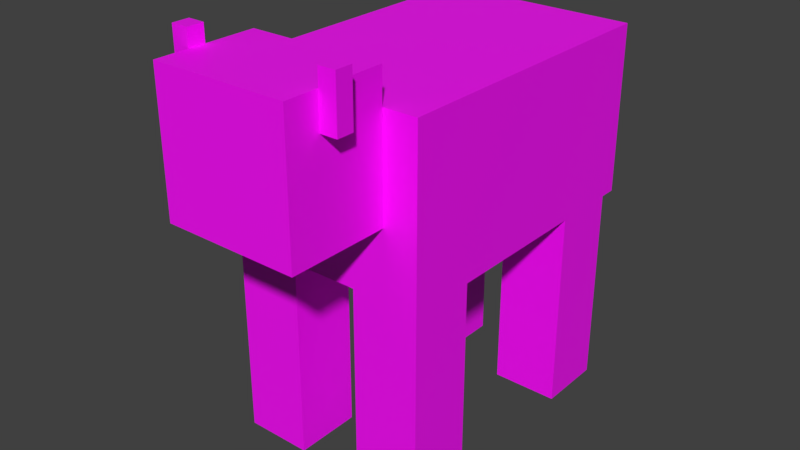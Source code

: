 # Source: Cow.blend  (saved by Blender 2.80.75; exported with 4.5.12 LTS)
import bpy
from mathutils import Matrix  # noqa: F401  (used for matrix-valued properties, if any)

bpy.ops.wm.read_factory_settings(use_empty=True)
scene = bpy.context.scene
scene.name = 'Scene'

# ---- collections
col_collection_1 = bpy.data.collections.new('Collection 1'); scene.collection.children.link(col_collection_1)

# ---- images (referenced by path relative to the original .blend; pixels are not part of the script)
import os
ASSET_DIR = os.environ.get("B2B_ASSET_DIR", "")  # directory of the original .blend (textures are referenced by path, not embedded)
HERE = os.path.dirname(os.path.abspath(__file__))  # packed textures are extracted next to this script under _unpacked/

def load_image(name, relpath, width, height, colorspace="sRGB"):
    """Load a texture the original file referenced (path relative to the .blend, or extracted next to this script)."""
    p = next((c for c in (os.path.join(HERE, relpath), os.path.join(ASSET_DIR, relpath)) if relpath and os.path.exists(c)), "")
    if p:
        img = bpy.data.images.load(p, check_existing=True)
        img.name = name
    else:  # same state as the original file: an image datablock whose file is absent (Cycles renders it pink)
        img = bpy.data.images.new(name, width, height)
        img.source = "FILE"
        img.filepath = "//" + (relpath or name)
    img.colorspace_settings.name = colorspace
    return img
img_cow_psd = load_image('Cow.psd', 'Cow.psd', 1024, 1024, 'sRGB')

# ---- materials (node trees are filled in below, after node groups)
mat_cow = bpy.data.materials.new('Cow')
mat_cow.alpha_threshold = 0.0
mat_cow.use_transparent_shadow = False
mat_cow.roughness = 0.5
mat_cow.line_color = (0.0, 0.0, 0.0, 1.0)

# ---- material node trees
mat_cow.use_nodes = True; mat_cow.node_tree.nodes.clear()
_N = mat_cow.node_tree.nodes; _L = mat_cow.node_tree.links
n0 = _N.new('ShaderNodeOutputMaterial'); n0.name = 'Material Output'; n0.location = (300, 300)
n1 = _N.new('ShaderNodeBsdfPrincipled'); n1.name = 'Principled BSDF'; n1.location = (10, 300)
n1.distribution = 'GGX'
n1.subsurface_method = 'BURLEY'
n1.inputs[3].default_value = 1.45
n1.inputs[27].default_value = (0.0, 0.0, 0.0, 1.0)
n1.inputs[28].default_value = 1.0
n2 = _N.new('ShaderNodeTexImage'); n2.name = 'Image Texture'; n2.location = (-280, 280)
n2.image = img_cow_psd
n2.interpolation = 'Closest'
_L.new(n1.outputs[0], n0.inputs[0])
_L.new(n2.outputs[0], n1.inputs[0])
n0.is_active_output = True

# ---- world
world_world = bpy.data.worlds.new('World'); scene.world = world_world
world_world.color = (0.05088, 0.05088, 0.05088)
world_world.use_sun_shadow = False
world_world.sun_shadow_jitter_overblur = 0.0
world_world.cycles.sampling_method = 'MANUAL'

# ---- meshes
me_cube_001 = bpy.data.meshes.new('Cube.001')
me_cube_001.from_pydata([(0.375, 0.5625, -0.3125), (0.375, 0.5625, 0.3125), (0.375, -0.5625, -0.3125), (0.375, -0.5625, 0.3125), (-0.375, 0.5625, -0.3125), (-0.375, 0.5625, 0.3125), (-0.375, -0.5625, -0.3125), (-0.375, -0.5625, 0.3125)], [], [(0, 1, 3, 2), (2, 3, 7, 6), (6, 7, 5, 4), (4, 5, 1, 0), (2, 6, 4, 0), (7, 3, 1, 5)])
_uv = me_cube_001.uv_layers.new(name='UVMap')
_uv.uv.foreach_set('vector', [0.625, 0.0, 0.8125, 0.0, 0.8125, 0.5625, 0.625, 0.5625, 0.625, 0.5625, 0.625, 0.875, 0.4375, 0.875, 0.4375, 0.5625, 0.4375, 0.5625, 0.2812, 0.5625, 0.2812, 0.0, 0.4375, 0.0, 0.8125, 0.5625, 0.8125, 0.875, 0.625, 0.875, 0.625, 0.5625, 0.625, 0.5625, 0.4375, 0.5625, 0.4375, 0.0, 0.625, 0.0, 0.9688, 0.5625, 0.8125, 0.5625, 0.8125, 0.0, 0.9688, 0.0])
me_cube_001.materials.append(mat_cow)
me_cube_001.use_remesh_preserve_volume = False
me_cube_001.use_remesh_preserve_attributes = False
me_cube_001.use_mirror_vertex_groups = False
me_cube_001.update()
me_cube = bpy.data.meshes.new('Cube')
me_cube.from_pydata([(-0.25, 0.0, -0.25), (-0.25, 0.0, 0.25), (-0.25, 0.375, -0.25), (-0.25, 0.375, 0.25), (0.25, 0.0, -0.25), (0.25, 0.0, 0.25), (0.25, 0.375, -0.25), (0.25, 0.375, 0.25), (0.3125, 0.25, 0.125), (0.3125, 0.1875, 0.125), (0.3125, 0.25, 0.3125), (0.3125, 0.1875, 0.3125), (0.25, 0.25, 0.125), (0.25, 0.1875, 0.125), (0.25, 0.25, 0.3125), (0.25, 0.1875, 0.3125), (-0.25, 0.25, 0.125), (-0.25, 0.1875, 0.125), (-0.25, 0.25, 0.3125), (-0.25, 0.1875, 0.3125), (-0.3125, 0.25, 0.125), (-0.3125, 0.1875, 0.125), (-0.3125, 0.25, 0.3125), (-0.3125, 0.1875, 0.3125)], [], [(0, 1, 3, 2), (2, 3, 7, 6), (6, 7, 5, 4), (4, 5, 1, 0), (2, 6, 4, 0), (7, 3, 1, 5), (11, 10, 14, 15), (9, 8, 10, 11), (12, 14, 10, 8), (9, 11, 15, 13), (9, 13, 12, 8), (15, 14, 12, 13), (19, 18, 22, 23), (17, 16, 18, 19), (20, 22, 18, 16), (17, 19, 23, 21), (17, 21, 20, 16), (23, 22, 20, 21)])
_uv = me_cube.uv_layers.new(name='UVMap')
_uv.uv.foreach_set('vector', [0.3125, 0.5625, 0.3125, 0.8125, 0.2188, 0.8125, 0.2188, 0.5625, 0.2188, 0.5625, 0.2188, 0.8125, 0.09375, 0.8125, 0.09375, 0.5625, 0.09375, 0.5625, 0.09375, 0.8125, 0.0, 0.8125, 0.0, 0.5625, 0.4375, 0.5625, 0.4375, 0.8125, 0.3125, 0.8125, 0.3125, 0.5625, 0.2188, 1.0, 0.2188, 0.8125, 0.3438, 0.8125, 0.3438, 1.0, 0.09375, 0.8125, 0.2188, 0.8125, 0.2188, 1.0, 0.09375, 1.0, 0.375, 0.9688, 0.375, 1.0, 0.3594, 1.0, 0.3594, 0.9688, 0.3438, 0.875, 0.3594, 0.875, 0.3594, 0.9688, 0.3438, 0.9688, 0.375, 0.875, 0.375, 0.9688, 0.3594, 0.9688, 0.3594, 0.875, 0.4062, 0.875, 0.4062, 0.9688, 0.3906, 0.9688, 0.3906, 0.875, 0.3906, 1.0, 0.375, 1.0, 0.375, 0.9688, 0.3906, 0.9688, 0.3906, 0.9688, 0.375, 0.9688, 0.375, 0.875, 0.3906, 0.875, 0.375, 0.9688, 0.375, 1.0, 0.3594, 1.0, 0.3594, 0.9688, 0.3906, 0.875, 0.4062, 0.875, 0.4062, 0.9688, 0.3906, 0.9688, 0.375, 0.875, 0.375, 0.9688, 0.3594, 0.9688, 0.3594, 0.875, 0.3594, 0.875, 0.3594, 0.9688, 0.3438, 0.9688, 0.3438, 0.875, 0.375, 0.9688, 0.3906, 0.9688, 0.3906, 1.0, 0.375, 1.0, 0.3906, 0.9688, 0.375, 0.9688, 0.375, 0.875, 0.3906, 0.875])
me_cube.materials.append(mat_cow)
me_cube.use_remesh_preserve_volume = False
me_cube.use_remesh_preserve_attributes = False
me_cube.use_mirror_vertex_groups = False
me_cube.update()
me_cube_002 = bpy.data.meshes.new('Cube.002')
me_cube_002.from_pydata([(-0.125, -0.125, -0.75), (-0.125, -0.125, 0.0), (-0.125, 0.125, -0.75), (-0.125, 0.125, 0.0), (0.125, -0.125, -0.75), (0.125, -0.125, 0.0), (0.125, 0.125, -0.75), (0.125, 0.125, 0.0)], [], [(0, 1, 3, 2), (2, 3, 7, 6), (6, 7, 5, 4), (4, 5, 1, 0), (2, 6, 4, 0), (7, 3, 1, 5)])
_uv = me_cube_002.uv_layers.new(name='UVMap')
_uv.uv.foreach_set('vector', [0.1875, 0.0, 0.1875, 0.375, 0.125, 0.375, 0.125, 0.0, 0.125, 0.0, 0.125, 0.375, 0.0625, 0.375, 0.0625, 0.0, 0.0625, 0.0, 0.0625, 0.375, 0.0, 0.375, 0.0, 0.0, 0.25, 0.0, 0.25, 0.375, 0.1875, 0.375, 0.1875, 0.0, 0.125, 0.375, 0.1875, 0.375, 0.1875, 0.5, 0.125, 0.5, 0.125, 0.375, 0.125, 0.5, 0.0625, 0.5, 0.0625, 0.375])
me_cube_002.materials.append(mat_cow)
me_cube_002.use_remesh_preserve_volume = False
me_cube_002.use_remesh_preserve_attributes = False
me_cube_002.use_mirror_vertex_groups = False
me_cube_002.update()

# ---- objects
ob_body = bpy.data.objects.new('Body', me_cube_001)
ob_head = bpy.data.objects.new('Head', me_cube)
ob_bl_foot = bpy.data.objects.new('BL Foot', me_cube_002)
ob_br_foot = bpy.data.objects.new('BR Foot', me_cube_002)
ob_fr_foot = bpy.data.objects.new('FR Foot', me_cube_002)
ob_fl_foot = bpy.data.objects.new('FL Foot', me_cube_002)

# ---- transforms, parenting, visibility, modifiers, constraints
ob_body.location = (0.0, 0.0, 0.0)
ob_body.lineart.crease_threshold = 0.0
ob_head.parent = ob_body
ob_head.location = (4.918e-08, -0.5625, 0.1875)
ob_head.rotation_euler = (0.0, -0.0, -3.142)
ob_head.lineart.crease_threshold = 0.0
ob_bl_foot.parent = ob_body
ob_bl_foot.location = (0.25, 0.375, -0.3125)
ob_bl_foot.rotation_euler = (0.0, -0.0, -3.142)
ob_bl_foot.lineart.crease_threshold = 0.0
ob_br_foot.parent = ob_body
ob_br_foot.location = (-0.25, 0.375, -0.3125)
ob_br_foot.rotation_euler = (0.0, -0.0, -3.142)
ob_br_foot.lineart.crease_threshold = 0.0
ob_fr_foot.parent = ob_body
ob_fr_foot.location = (-0.25, -0.4375, -0.3125)
ob_fr_foot.rotation_euler = (0.0, -0.0, -3.142)
ob_fr_foot.lineart.crease_threshold = 0.0
ob_fl_foot.parent = ob_body
ob_fl_foot.location = (0.25, -0.4375, -0.3125)
ob_fl_foot.rotation_euler = (0.0, -0.0, -3.142)
ob_fl_foot.lineart.crease_threshold = 0.0

# ---- collection membership
col_collection_1.objects.link(ob_body)
col_collection_1.objects.link(ob_head)
col_collection_1.objects.link(ob_bl_foot)
col_collection_1.objects.link(ob_br_foot)
col_collection_1.objects.link(ob_fr_foot)
col_collection_1.objects.link(ob_fl_foot)

# ---- scene / render settings (as saved in the file)
scene.frame_start = 1; scene.frame_end = 250; scene.frame_set(1)
scene.render.engine = 'BLENDER_EEVEE_NEXT'
scene.render.resolution_percentage = 50
scene.render.dither_intensity = 0.0
scene.cycles.use_denoising = False
scene.cycles.samples = 128
scene.cycles.sampling_pattern = 'TABULATED_SOBOL'
scene.cycles.use_adaptive_sampling = False
scene.cycles.use_light_tree = False
scene.cycles.blur_glossy = 0.0
scene.cycles.sample_clamp_indirect = 0.0
scene.view_settings.view_transform = 'Standard'
bpy.context.view_layer.update()

# ---- added for rendering (the .blend has no active camera and no usable light): camera, sun
cam_auto = bpy.data.cameras.new('AutoCamera')
cam_auto.lens = 50.0
cam_auto.sensor_width = 36.0
cam_auto.clip_end = 1000.0
ob_auto_camera = bpy.data.objects.new('AutoCamera', cam_auto)
scene.collection.objects.link(ob_auto_camera)
ob_auto_camera.location = (2.12074, -2.73239, 1.41535)
ob_auto_camera.rotation_euler = (1.09748, -7.21219e-08, 0.694738)
scene.camera = ob_auto_camera
light_auto_sun = bpy.data.lights.new('AutoSun', 'SUN')
light_auto_sun.energy = 3.0
light_auto_sun.angle = 0.0523599
ob_auto_sun = bpy.data.objects.new('AutoSun', light_auto_sun)
scene.collection.objects.link(ob_auto_sun)
ob_auto_sun.rotation_euler = (0.872665, 0.174533, 0.523599)
bpy.context.view_layer.update()
